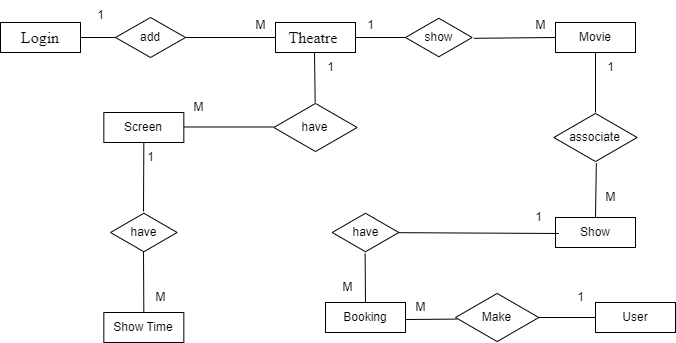

The diagram above was exported from draw.io. Its source (the exported page's mxGraphModel, read from the mxfile embedded in the PNG):
<mxGraphModel dx="1036" dy="614" grid="1" gridSize="10" guides="1" tooltips="1" connect="1" arrows="1" fold="1" page="1" pageScale="1" pageWidth="850" pageHeight="1100" math="0" shadow="0">
  <root>
    <mxCell id="0" />
    <mxCell id="1" parent="0" />
    <mxCell id="N5-b5HRu350bZI5ng1Wi-1" value="User" style="rounded=0;whiteSpace=wrap;html=1;" vertex="1" parent="1">
      <mxGeometry x="705" y="482" width="80" height="30" as="geometry" />
    </mxCell>
    <mxCell id="N5-b5HRu350bZI5ng1Wi-2" value="Movie" style="rounded=0;whiteSpace=wrap;html=1;" vertex="1" parent="1">
      <mxGeometry x="665" y="202" width="80" height="30" as="geometry" />
    </mxCell>
    <mxCell id="N5-b5HRu350bZI5ng1Wi-3" value="Show" style="rounded=0;whiteSpace=wrap;html=1;" vertex="1" parent="1">
      <mxGeometry x="665" y="397" width="80" height="30" as="geometry" />
    </mxCell>
    <mxCell id="N5-b5HRu350bZI5ng1Wi-4" value="Booking" style="rounded=0;whiteSpace=wrap;html=1;" vertex="1" parent="1">
      <mxGeometry x="435.00000000000006" y="482" width="80" height="30" as="geometry" />
    </mxCell>
    <mxCell id="N5-b5HRu350bZI5ng1Wi-5" value="Show Time" style="rounded=0;whiteSpace=wrap;html=1;" vertex="1" parent="1">
      <mxGeometry x="213.33" y="492" width="80" height="30" as="geometry" />
    </mxCell>
    <mxCell id="N5-b5HRu350bZI5ng1Wi-6" value="&lt;font face=&quot;Times New Roman, serif&quot;&gt;&lt;span style=&quot;font-size: 16px;&quot;&gt;Login&lt;/span&gt;&lt;/font&gt;" style="rounded=0;whiteSpace=wrap;html=1;strokeWidth=1;" vertex="1" parent="1">
      <mxGeometry x="110" y="202" width="80" height="30" as="geometry" />
    </mxCell>
    <mxCell id="N5-b5HRu350bZI5ng1Wi-7" value="&lt;span style=&quot;font-size: 12pt; line-height: 107%; font-family: &amp;quot;Times New Roman&amp;quot;, serif;&quot;&gt;Theatre&amp;nbsp;&lt;/span&gt;" style="rounded=0;whiteSpace=wrap;html=1;" vertex="1" parent="1">
      <mxGeometry x="385" y="202" width="80" height="30" as="geometry" />
    </mxCell>
    <mxCell id="N5-b5HRu350bZI5ng1Wi-8" value="add" style="rhombus;whiteSpace=wrap;html=1;" vertex="1" parent="1">
      <mxGeometry x="225" y="197" width="70" height="40" as="geometry" />
    </mxCell>
    <mxCell id="N5-b5HRu350bZI5ng1Wi-9" value="1" style="text;html=1;align=center;verticalAlign=middle;resizable=0;points=[];autosize=1;strokeColor=none;fillColor=none;" vertex="1" parent="1">
      <mxGeometry x="195" y="180" width="30" height="30" as="geometry" />
    </mxCell>
    <mxCell id="N5-b5HRu350bZI5ng1Wi-10" value="M" style="text;html=1;align=center;verticalAlign=middle;resizable=0;points=[];autosize=1;strokeColor=none;fillColor=none;" vertex="1" parent="1">
      <mxGeometry x="355" y="190" width="30" height="30" as="geometry" />
    </mxCell>
    <mxCell id="N5-b5HRu350bZI5ng1Wi-11" value="have" style="html=1;whiteSpace=wrap;aspect=fixed;shape=isoRectangle;" vertex="1" parent="1">
      <mxGeometry x="383.33000000000004" y="282" width="83.33" height="50" as="geometry" />
    </mxCell>
    <mxCell id="N5-b5HRu350bZI5ng1Wi-12" value="Screen" style="rounded=0;whiteSpace=wrap;html=1;" vertex="1" parent="1">
      <mxGeometry x="213.33" y="292" width="80" height="30" as="geometry" />
    </mxCell>
    <mxCell id="N5-b5HRu350bZI5ng1Wi-13" value="1" style="text;html=1;align=center;verticalAlign=middle;resizable=0;points=[];autosize=1;strokeColor=none;fillColor=none;" vertex="1" parent="1">
      <mxGeometry x="425" y="232" width="30" height="30" as="geometry" />
    </mxCell>
    <mxCell id="N5-b5HRu350bZI5ng1Wi-14" value="M" style="text;html=1;align=center;verticalAlign=middle;resizable=0;points=[];autosize=1;strokeColor=none;fillColor=none;" vertex="1" parent="1">
      <mxGeometry x="293.33000000000004" y="272" width="30" height="30" as="geometry" />
    </mxCell>
    <mxCell id="N5-b5HRu350bZI5ng1Wi-15" value="show" style="html=1;whiteSpace=wrap;aspect=fixed;shape=isoRectangle;" vertex="1" parent="1">
      <mxGeometry x="515" y="197" width="66.67" height="40" as="geometry" />
    </mxCell>
    <mxCell id="N5-b5HRu350bZI5ng1Wi-16" value="1" style="text;html=1;align=center;verticalAlign=middle;resizable=0;points=[];autosize=1;strokeColor=none;fillColor=none;" vertex="1" parent="1">
      <mxGeometry x="465" y="190" width="30" height="30" as="geometry" />
    </mxCell>
    <mxCell id="N5-b5HRu350bZI5ng1Wi-17" value="M" style="text;html=1;align=center;verticalAlign=middle;resizable=0;points=[];autosize=1;strokeColor=none;fillColor=none;" vertex="1" parent="1">
      <mxGeometry x="635" y="190" width="30" height="30" as="geometry" />
    </mxCell>
    <mxCell id="N5-b5HRu350bZI5ng1Wi-18" value="associate" style="html=1;whiteSpace=wrap;aspect=fixed;shape=isoRectangle;" vertex="1" parent="1">
      <mxGeometry x="663.33" y="292" width="83.34" height="50" as="geometry" />
    </mxCell>
    <mxCell id="N5-b5HRu350bZI5ng1Wi-19" value="1" style="text;html=1;align=center;verticalAlign=middle;resizable=0;points=[];autosize=1;strokeColor=none;fillColor=none;" vertex="1" parent="1">
      <mxGeometry x="705" y="232" width="30" height="30" as="geometry" />
    </mxCell>
    <mxCell id="N5-b5HRu350bZI5ng1Wi-20" value="M" style="text;html=1;align=center;verticalAlign=middle;resizable=0;points=[];autosize=1;strokeColor=none;fillColor=none;" vertex="1" parent="1">
      <mxGeometry x="705" y="362" width="30" height="30" as="geometry" />
    </mxCell>
    <mxCell id="N5-b5HRu350bZI5ng1Wi-21" value="have" style="html=1;whiteSpace=wrap;aspect=fixed;shape=isoRectangle;" vertex="1" parent="1">
      <mxGeometry x="441.6800000000001" y="392" width="66.66" height="40" as="geometry" />
    </mxCell>
    <mxCell id="N5-b5HRu350bZI5ng1Wi-22" value="M" style="text;html=1;align=center;verticalAlign=middle;resizable=0;points=[];autosize=1;strokeColor=none;fillColor=none;" vertex="1" parent="1">
      <mxGeometry x="441.67999999999995" y="452" width="30" height="30" as="geometry" />
    </mxCell>
    <mxCell id="N5-b5HRu350bZI5ng1Wi-23" value="have" style="html=1;whiteSpace=wrap;aspect=fixed;shape=isoRectangle;" vertex="1" parent="1">
      <mxGeometry x="220.00000000000003" y="392" width="66.66" height="40" as="geometry" />
    </mxCell>
    <mxCell id="N5-b5HRu350bZI5ng1Wi-24" value="1" style="text;html=1;align=center;verticalAlign=middle;resizable=0;points=[];autosize=1;strokeColor=none;fillColor=none;" vertex="1" parent="1">
      <mxGeometry x="245" y="322" width="30" height="30" as="geometry" />
    </mxCell>
    <mxCell id="N5-b5HRu350bZI5ng1Wi-25" value="M" style="text;html=1;align=center;verticalAlign=middle;resizable=0;points=[];autosize=1;strokeColor=none;fillColor=none;" vertex="1" parent="1">
      <mxGeometry x="255" y="462" width="30" height="30" as="geometry" />
    </mxCell>
    <mxCell id="N5-b5HRu350bZI5ng1Wi-26" value="1" style="text;html=1;align=center;verticalAlign=middle;resizable=0;points=[];autosize=1;strokeColor=none;fillColor=none;" vertex="1" parent="1">
      <mxGeometry x="633.33" y="382" width="30" height="30" as="geometry" />
    </mxCell>
    <mxCell id="N5-b5HRu350bZI5ng1Wi-27" value="Make" style="html=1;whiteSpace=wrap;aspect=fixed;shape=isoRectangle;" vertex="1" parent="1">
      <mxGeometry x="565" y="472" width="83.33" height="50" as="geometry" />
    </mxCell>
    <mxCell id="N5-b5HRu350bZI5ng1Wi-28" value="1" style="text;html=1;align=center;verticalAlign=middle;resizable=0;points=[];autosize=1;strokeColor=none;fillColor=none;" vertex="1" parent="1">
      <mxGeometry x="675" y="462" width="30" height="30" as="geometry" />
    </mxCell>
    <mxCell id="N5-b5HRu350bZI5ng1Wi-29" value="M" style="text;html=1;align=center;verticalAlign=middle;resizable=0;points=[];autosize=1;strokeColor=none;fillColor=none;" vertex="1" parent="1">
      <mxGeometry x="515" y="472" width="30" height="30" as="geometry" />
    </mxCell>
    <mxCell id="N5-b5HRu350bZI5ng1Wi-30" value="" style="endArrow=none;html=1;rounded=0;entryX=0;entryY=0.5;entryDx=0;entryDy=0;" edge="1" parent="1" source="N5-b5HRu350bZI5ng1Wi-27" target="N5-b5HRu350bZI5ng1Wi-1">
      <mxGeometry width="50" height="50" relative="1" as="geometry">
        <mxPoint x="655" y="492" as="sourcePoint" />
        <mxPoint x="695" y="442" as="targetPoint" />
      </mxGeometry>
    </mxCell>
    <mxCell id="N5-b5HRu350bZI5ng1Wi-31" value="" style="endArrow=none;html=1;rounded=0;entryX=0.019;entryY=0.532;entryDx=0;entryDy=0;entryPerimeter=0;" edge="1" parent="1" target="N5-b5HRu350bZI5ng1Wi-27">
      <mxGeometry width="50" height="50" relative="1" as="geometry">
        <mxPoint x="515" y="499" as="sourcePoint" />
        <mxPoint x="566" y="492" as="targetPoint" />
      </mxGeometry>
    </mxCell>
    <mxCell id="N5-b5HRu350bZI5ng1Wi-32" value="" style="endArrow=none;html=1;rounded=0;entryX=0.494;entryY=1.025;entryDx=0;entryDy=0;entryPerimeter=0;exitX=0.5;exitY=0;exitDx=0;exitDy=0;" edge="1" parent="1" source="N5-b5HRu350bZI5ng1Wi-4" target="N5-b5HRu350bZI5ng1Wi-21">
      <mxGeometry width="50" height="50" relative="1" as="geometry">
        <mxPoint x="395" y="492" as="sourcePoint" />
        <mxPoint x="445" y="442" as="targetPoint" />
      </mxGeometry>
    </mxCell>
    <mxCell id="N5-b5HRu350bZI5ng1Wi-33" value="" style="endArrow=none;html=1;rounded=0;entryX=1.162;entryY=1.033;entryDx=0;entryDy=0;entryPerimeter=0;" edge="1" parent="1" source="N5-b5HRu350bZI5ng1Wi-21" target="N5-b5HRu350bZI5ng1Wi-26">
      <mxGeometry width="50" height="50" relative="1" as="geometry">
        <mxPoint x="395" y="492" as="sourcePoint" />
        <mxPoint x="655" y="412" as="targetPoint" />
      </mxGeometry>
    </mxCell>
    <mxCell id="N5-b5HRu350bZI5ng1Wi-34" value="" style="endArrow=none;html=1;rounded=0;entryX=0.5;entryY=1;entryDx=0;entryDy=0;" edge="1" parent="1" target="N5-b5HRu350bZI5ng1Wi-12">
      <mxGeometry width="50" height="50" relative="1" as="geometry">
        <mxPoint x="253" y="391" as="sourcePoint" />
        <mxPoint x="445" y="442" as="targetPoint" />
      </mxGeometry>
    </mxCell>
    <mxCell id="N5-b5HRu350bZI5ng1Wi-35" value="" style="endArrow=none;html=1;rounded=0;exitX=0.5;exitY=0;exitDx=0;exitDy=0;entryX=0.495;entryY=0.965;entryDx=0;entryDy=0;entryPerimeter=0;" edge="1" parent="1" source="N5-b5HRu350bZI5ng1Wi-5" target="N5-b5HRu350bZI5ng1Wi-23">
      <mxGeometry width="50" height="50" relative="1" as="geometry">
        <mxPoint x="205" y="482" as="sourcePoint" />
        <mxPoint x="255" y="432" as="targetPoint" />
      </mxGeometry>
    </mxCell>
    <mxCell id="N5-b5HRu350bZI5ng1Wi-36" value="" style="endArrow=none;html=1;rounded=0;entryX=1;entryY=0.5;entryDx=0;entryDy=0;exitX=0;exitY=0.5;exitDx=0;exitDy=0;" edge="1" parent="1" source="N5-b5HRu350bZI5ng1Wi-8" target="N5-b5HRu350bZI5ng1Wi-6">
      <mxGeometry width="50" height="50" relative="1" as="geometry">
        <mxPoint x="395" y="492" as="sourcePoint" />
        <mxPoint x="445" y="442" as="targetPoint" />
      </mxGeometry>
    </mxCell>
    <mxCell id="N5-b5HRu350bZI5ng1Wi-37" value="" style="endArrow=none;html=1;rounded=0;entryX=1;entryY=0.5;entryDx=0;entryDy=0;exitX=0;exitY=0.5;exitDx=0;exitDy=0;" edge="1" parent="1" source="N5-b5HRu350bZI5ng1Wi-7" target="N5-b5HRu350bZI5ng1Wi-8">
      <mxGeometry width="50" height="50" relative="1" as="geometry">
        <mxPoint x="375" y="217" as="sourcePoint" />
        <mxPoint x="293.33000000000004" y="216.5" as="targetPoint" />
      </mxGeometry>
    </mxCell>
    <mxCell id="N5-b5HRu350bZI5ng1Wi-38" value="" style="endArrow=none;html=1;rounded=0;entryX=1;entryY=0.5;entryDx=0;entryDy=0;exitX=0;exitY=0.5;exitDx=0;exitDy=0;" edge="1" parent="1">
      <mxGeometry width="50" height="50" relative="1" as="geometry">
        <mxPoint x="383.33" y="306.5" as="sourcePoint" />
        <mxPoint x="293.33" y="306.5" as="targetPoint" />
      </mxGeometry>
    </mxCell>
    <mxCell id="N5-b5HRu350bZI5ng1Wi-39" value="" style="endArrow=none;html=1;rounded=0;entryX=1;entryY=0.5;entryDx=0;entryDy=0;" edge="1" parent="1" source="N5-b5HRu350bZI5ng1Wi-15" target="N5-b5HRu350bZI5ng1Wi-7">
      <mxGeometry width="50" height="50" relative="1" as="geometry">
        <mxPoint x="395" y="492" as="sourcePoint" />
        <mxPoint x="445" y="442" as="targetPoint" />
      </mxGeometry>
    </mxCell>
    <mxCell id="N5-b5HRu350bZI5ng1Wi-40" value="" style="endArrow=none;html=1;rounded=0;entryX=1.026;entryY=0.52;entryDx=0;entryDy=0;entryPerimeter=0;exitX=0;exitY=0.5;exitDx=0;exitDy=0;" edge="1" parent="1" source="N5-b5HRu350bZI5ng1Wi-2" target="N5-b5HRu350bZI5ng1Wi-15">
      <mxGeometry width="50" height="50" relative="1" as="geometry">
        <mxPoint x="395" y="492" as="sourcePoint" />
        <mxPoint x="445" y="442" as="targetPoint" />
      </mxGeometry>
    </mxCell>
    <mxCell id="N5-b5HRu350bZI5ng1Wi-41" value="" style="endArrow=none;html=1;rounded=0;entryX=0.5;entryY=1;entryDx=0;entryDy=0;exitX=0.5;exitY=0;exitDx=0;exitDy=0;exitPerimeter=0;" edge="1" parent="1" source="N5-b5HRu350bZI5ng1Wi-18" target="N5-b5HRu350bZI5ng1Wi-2">
      <mxGeometry width="50" height="50" relative="1" as="geometry">
        <mxPoint x="395" y="492" as="sourcePoint" />
        <mxPoint x="445" y="442" as="targetPoint" />
      </mxGeometry>
    </mxCell>
    <mxCell id="N5-b5HRu350bZI5ng1Wi-42" value="" style="endArrow=none;html=1;rounded=0;entryX=0.51;entryY=1.012;entryDx=0;entryDy=0;entryPerimeter=0;exitX=0.5;exitY=0;exitDx=0;exitDy=0;" edge="1" parent="1" source="N5-b5HRu350bZI5ng1Wi-3" target="N5-b5HRu350bZI5ng1Wi-18">
      <mxGeometry width="50" height="50" relative="1" as="geometry">
        <mxPoint x="395" y="492" as="sourcePoint" />
        <mxPoint x="445" y="442" as="targetPoint" />
      </mxGeometry>
    </mxCell>
    <mxCell id="N5-b5HRu350bZI5ng1Wi-43" value="" style="endArrow=none;html=1;rounded=0;" edge="1" parent="1" source="N5-b5HRu350bZI5ng1Wi-11">
      <mxGeometry width="50" height="50" relative="1" as="geometry">
        <mxPoint x="395" y="492" as="sourcePoint" />
        <mxPoint x="424" y="232" as="targetPoint" />
      </mxGeometry>
    </mxCell>
  </root>
</mxGraphModel>